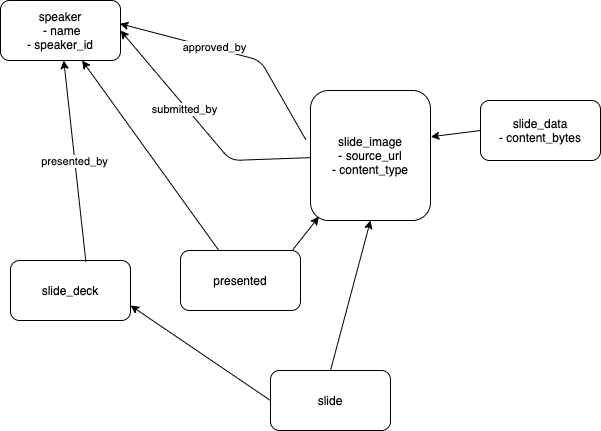

The diagram above was exported from draw.io. Its source (the exported page's mxGraphModel, read from the mxfile embedded in the PNG):
<mxGraphModel dx="622" dy="382" grid="1" gridSize="10" guides="1" tooltips="1" connect="1" arrows="1" fold="1" page="1" pageScale="1" pageWidth="850" pageHeight="1100" math="0" shadow="0">
  <root>
    <mxCell id="0" />
    <mxCell id="1" parent="0" />
    <mxCell id="2" value="speaker&lt;br&gt;&amp;nbsp;- name&lt;br&gt;- speaker_id" style="rounded=1;whiteSpace=wrap;html=1;" parent="1" vertex="1">
      <mxGeometry x="70" y="100" width="120" height="60" as="geometry" />
    </mxCell>
    <mxCell id="3" value="slide_image&lt;br&gt;- source_url&lt;br&gt;- content_type" style="rounded=1;whiteSpace=wrap;html=1;" parent="1" vertex="1">
      <mxGeometry x="380" y="190" width="120" height="130" as="geometry" />
    </mxCell>
    <mxCell id="4" value="slide_data&lt;br&gt;- content_bytes" style="rounded=1;whiteSpace=wrap;html=1;" parent="1" vertex="1">
      <mxGeometry x="550" y="200" width="120" height="60" as="geometry" />
    </mxCell>
    <mxCell id="5" value="" style="endArrow=classic;html=1;entryX=1;entryY=0.5;entryDx=0;entryDy=0;" parent="1" source="3" target="2" edge="1">
      <mxGeometry width="50" height="50" relative="1" as="geometry">
        <mxPoint x="320" y="240" as="sourcePoint" />
        <mxPoint x="370" y="190" as="targetPoint" />
        <Array as="points">
          <mxPoint x="300" y="260" />
        </Array>
      </mxGeometry>
    </mxCell>
    <mxCell id="6" value="submitted_by" style="edgeLabel;html=1;align=center;verticalAlign=middle;resizable=0;points=[];" parent="5" vertex="1" connectable="0">
      <mxGeometry x="0.1916" y="2" relative="1" as="geometry">
        <mxPoint as="offset" />
      </mxGeometry>
    </mxCell>
    <mxCell id="7" value="" style="endArrow=classic;html=1;entryX=0.995;entryY=0.387;entryDx=0;entryDy=0;exitX=-0.039;exitY=0.379;exitDx=0;exitDy=0;exitPerimeter=0;entryPerimeter=0;" parent="1" source="3" target="2" edge="1">
      <mxGeometry width="50" height="50" relative="1" as="geometry">
        <mxPoint x="340" y="170" as="sourcePoint" />
        <mxPoint x="410" y="160" as="targetPoint" />
        <Array as="points">
          <mxPoint x="330" y="160" />
        </Array>
      </mxGeometry>
    </mxCell>
    <mxCell id="8" value="approved_by" style="edgeLabel;html=1;align=center;verticalAlign=middle;resizable=0;points=[];" parent="7" vertex="1" connectable="0">
      <mxGeometry x="0.183" y="-1" relative="1" as="geometry">
        <mxPoint as="offset" />
      </mxGeometry>
    </mxCell>
    <mxCell id="9" value="" style="endArrow=classic;html=1;entryX=1.003;entryY=0.356;entryDx=0;entryDy=0;entryPerimeter=0;exitX=0;exitY=0.5;exitDx=0;exitDy=0;" parent="1" source="4" target="3" edge="1">
      <mxGeometry width="50" height="50" relative="1" as="geometry">
        <mxPoint x="590" y="230" as="sourcePoint" />
        <mxPoint x="640" y="180" as="targetPoint" />
      </mxGeometry>
    </mxCell>
    <mxCell id="10" value="presented" style="rounded=1;whiteSpace=wrap;html=1;" parent="1" vertex="1">
      <mxGeometry x="250" y="350" width="120" height="60" as="geometry" />
    </mxCell>
    <mxCell id="11" value="" style="endArrow=classic;html=1;" parent="1" source="10" target="2" edge="1">
      <mxGeometry width="50" height="50" relative="1" as="geometry">
        <mxPoint x="220" y="370" as="sourcePoint" />
        <mxPoint x="270" y="320" as="targetPoint" />
      </mxGeometry>
    </mxCell>
    <mxCell id="12" value="" style="endArrow=classic;html=1;entryX=0.07;entryY=0.971;entryDx=0;entryDy=0;entryPerimeter=0;exitX=0.936;exitY=-0.013;exitDx=0;exitDy=0;exitPerimeter=0;" parent="1" source="10" target="3" edge="1">
      <mxGeometry width="50" height="50" relative="1" as="geometry">
        <mxPoint x="340" y="370" as="sourcePoint" />
        <mxPoint x="390" y="320" as="targetPoint" />
      </mxGeometry>
    </mxCell>
    <mxCell id="13" value="slide_deck" style="rounded=1;whiteSpace=wrap;html=1;" parent="1" vertex="1">
      <mxGeometry x="80" y="360" width="120" height="60" as="geometry" />
    </mxCell>
    <mxCell id="14" value="presented_by" style="endArrow=classic;html=1;exitX=0.628;exitY=0.02;exitDx=0;exitDy=0;exitPerimeter=0;" parent="1" source="13" target="2" edge="1">
      <mxGeometry width="50" height="50" relative="1" as="geometry">
        <mxPoint x="150" y="380" as="sourcePoint" />
        <mxPoint x="200" y="330" as="targetPoint" />
      </mxGeometry>
    </mxCell>
    <mxCell id="15" style="edgeStyle=orthogonalEdgeStyle;rounded=0;orthogonalLoop=1;jettySize=auto;html=1;exitX=0.5;exitY=1;exitDx=0;exitDy=0;" parent="1" source="10" target="10" edge="1">
      <mxGeometry relative="1" as="geometry" />
    </mxCell>
    <mxCell id="16" value="slide" style="rounded=1;whiteSpace=wrap;html=1;" parent="1" vertex="1">
      <mxGeometry x="340" y="470" width="120" height="60" as="geometry" />
    </mxCell>
    <mxCell id="17" value="" style="endArrow=classic;html=1;entryX=1;entryY=0.75;entryDx=0;entryDy=0;exitX=0;exitY=0.5;exitDx=0;exitDy=0;" parent="1" source="16" target="13" edge="1">
      <mxGeometry width="50" height="50" relative="1" as="geometry">
        <mxPoint x="310" y="530" as="sourcePoint" />
        <mxPoint x="360" y="480" as="targetPoint" />
      </mxGeometry>
    </mxCell>
    <mxCell id="18" value="" style="endArrow=classic;html=1;entryX=0.5;entryY=1;entryDx=0;entryDy=0;exitX=0.5;exitY=0;exitDx=0;exitDy=0;" parent="1" source="16" target="3" edge="1">
      <mxGeometry width="50" height="50" relative="1" as="geometry">
        <mxPoint x="410" y="460" as="sourcePoint" />
        <mxPoint x="460" y="430" as="targetPoint" />
      </mxGeometry>
    </mxCell>
  </root>
</mxGraphModel>